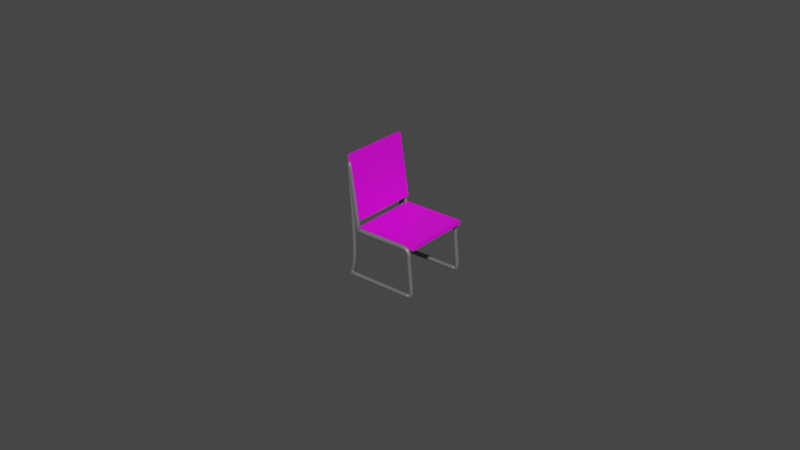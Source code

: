 # Source: Chair_-_No_Join.blend  (saved by Blender 2.92.15; exported with 4.5.12 LTS)
import bpy
from mathutils import Matrix  # noqa: F401  (used for matrix-valued properties, if any)

bpy.ops.wm.read_factory_settings(use_empty=True)
scene = bpy.context.scene
scene.name = 'Scene'

# ---- collections
col_collection = bpy.data.collections.new('Collection'); scene.collection.children.link(col_collection)

# ---- images (referenced by path relative to the original .blend; pixels are not part of the script)
import os
ASSET_DIR = os.environ.get("B2B_ASSET_DIR", "")  # directory of the original .blend (textures are referenced by path, not embedded)
HERE = os.path.dirname(os.path.abspath(__file__))  # packed textures are extracted next to this script under _unpacked/

def load_image(name, relpath, width, height, colorspace="sRGB"):
    """Load a texture the original file referenced (path relative to the .blend, or extracted next to this script)."""
    p = next((c for c in (os.path.join(HERE, relpath), os.path.join(ASSET_DIR, relpath)) if relpath and os.path.exists(c)), "")
    if p:
        img = bpy.data.images.load(p, check_existing=True)
        img.name = name
    else:  # same state as the original file: an image datablock whose file is absent (Cycles renders it pink)
        img = bpy.data.images.new(name, width, height)
        img.source = "FILE"
        img.filepath = "//" + (relpath or name)
    img.colorspace_settings.name = colorspace
    return img
img_grey_woven_fabric_jpg = load_image('grey-woven-fabric.jpg', 'grey-woven-fabric.jpg', 1024, 1024, 'sRGB')

# ---- materials (node trees are filled in below, after node groups)
mat_material_003 = bpy.data.materials.new('Material.003')
mat_material_003.use_transparent_shadow = False
mat_material_004 = bpy.data.materials.new('Material.004')
mat_material_004.use_transparent_shadow = False
mat_material_001 = bpy.data.materials.new('Material.001')
mat_material_001.use_transparent_shadow = False
mat_material_002 = bpy.data.materials.new('Material.002')
mat_material_002.use_transparent_shadow = False

# ---- material node trees
mat_material_003.use_nodes = True; mat_material_003.node_tree.nodes.clear()
_N = mat_material_003.node_tree.nodes; _L = mat_material_003.node_tree.links
n0 = _N.new('ShaderNodeBsdfPrincipled'); n0.name = 'Principled BSDF'; n0.location = (10, 300)
n0.distribution = 'GGX'
n0.subsurface_method = 'BURLEY'
n0.inputs[1].default_value = 0.5
n0.inputs[3].default_value = 1.45
n0.inputs[27].default_value = (0.0, 0.0, 0.0, 1.0)
n0.inputs[28].default_value = 1.0
n1 = _N.new('ShaderNodeOutputMaterial'); n1.name = 'Material Output'; n1.location = (300, 300)
n2 = _N.new('ShaderNodeRGB'); n2.name = 'RGB'; n2.location = (-180, 275)
n2.outputs[0].default_value = (0.2086, 0.2086, 0.2086, 1.0)
_L.new(n0.outputs[0], n1.inputs[0])
_L.new(n2.outputs[0], n0.inputs[0])
n1.is_active_output = True
mat_material_004.use_nodes = True; mat_material_004.node_tree.nodes.clear()
_N = mat_material_004.node_tree.nodes; _L = mat_material_004.node_tree.links
n0 = _N.new('ShaderNodeBsdfPrincipled'); n0.name = 'Principled BSDF'; n0.location = (10, 300)
n0.distribution = 'GGX'
n0.subsurface_method = 'BURLEY'
n0.inputs[0].default_value = (0.2086, 0.2086, 0.2086, 1.0)
n0.inputs[1].default_value = 0.5
n0.inputs[3].default_value = 1.45
n0.inputs[27].default_value = (0.0, 0.0, 0.0, 1.0)
n0.inputs[28].default_value = 1.0
n1 = _N.new('ShaderNodeOutputMaterial'); n1.name = 'Material Output'; n1.location = (300, 300)
_L.new(n0.outputs[0], n1.inputs[0])
n1.is_active_output = True
mat_material_001.use_nodes = True; mat_material_001.node_tree.nodes.clear()
_N = mat_material_001.node_tree.nodes; _L = mat_material_001.node_tree.links
n0 = _N.new('ShaderNodeBsdfPrincipled'); n0.name = 'Principled BSDF'; n0.location = (10, 300)
n0.distribution = 'GGX'
n0.subsurface_method = 'BURLEY'
n0.inputs[3].default_value = 1.45
n0.inputs[27].default_value = (0.0, 0.0, 0.0, 1.0)
n0.inputs[28].default_value = 1.0
n1 = _N.new('ShaderNodeOutputMaterial'); n1.name = 'Material Output'; n1.location = (300, 300)
n2 = _N.new('ShaderNodeTexImage'); n2.name = 'Image Texture'; n2.location = (-280, 275)
n2.image = img_grey_woven_fabric_jpg
_L.new(n0.outputs[0], n1.inputs[0])
_L.new(n2.outputs[0], n0.inputs[0])
n1.is_active_output = True
mat_material_002.use_nodes = True; mat_material_002.node_tree.nodes.clear()
_N = mat_material_002.node_tree.nodes; _L = mat_material_002.node_tree.links
n0 = _N.new('ShaderNodeBsdfPrincipled'); n0.name = 'Principled BSDF'; n0.location = (10, 300)
n0.distribution = 'GGX'
n0.subsurface_method = 'BURLEY'
n0.inputs[3].default_value = 1.45
n0.inputs[27].default_value = (0.0, 0.0, 0.0, 1.0)
n0.inputs[28].default_value = 1.0
n1 = _N.new('ShaderNodeOutputMaterial'); n1.name = 'Material Output'; n1.location = (300, 300)
n2 = _N.new('ShaderNodeTexImage'); n2.name = 'Image Texture'; n2.location = (-280, 275)
n2.image = img_grey_woven_fabric_jpg
_L.new(n0.outputs[0], n1.inputs[0])
_L.new(n2.outputs[0], n0.inputs[0])
n1.is_active_output = True

# ---- world
world_world = bpy.data.worlds.new('World'); scene.world = world_world
world_world.use_nodes = True; world_world.node_tree.nodes.clear()
_N = world_world.node_tree.nodes; _L = world_world.node_tree.links
n0 = _N.new('ShaderNodeOutputWorld'); n0.name = 'World Output'; n0.location = (300, 300)
n1 = _N.new('ShaderNodeBackground'); n1.name = 'Background'; n1.location = (10, 300)
n1.inputs[0].default_value = (0.05088, 0.05088, 0.05088, 1.0)
_L.new(n1.outputs[0], n0.inputs[0])
n0.is_active_output = True
world_world.color = (0.05088, 0.05088, 0.05088)
world_world.use_sun_shadow = False
world_world.sun_shadow_jitter_overblur = 0.0

# ---- meshes
me_cube_001 = bpy.data.meshes.new('Cube.001')
me_cube_001.from_pydata([(-1.0, -1.0, -1.0), (-1.0, -1.0, 1.0), (-1.0, 1.0, -1.0), (-1.0, 1.0, 1.0), (1.0, -1.0, -1.0), (1.0, -1.0, 1.0), (1.0, 1.0, -1.0), (1.0, 1.0, 1.0)], [], [(0, 1, 3, 2), (2, 3, 7, 6), (6, 7, 5, 4), (4, 5, 1, 0), (2, 6, 4, 0), (7, 3, 1, 5)])
_uv = me_cube_001.uv_layers.new(name='UVMap')
_uv.uv.foreach_set('vector', [0.375, 0.0, 0.625, 0.0, 0.625, 0.25, 0.375, 0.25, 0.375, 0.25, 0.625, 0.25, 0.625, 0.5, 0.375, 0.5, 0.375, 0.5, 0.625, 0.5, 0.625, 0.75, 0.375, 0.75, 0.375, 0.75, 0.625, 0.75, 0.625, 1.0, 0.375, 1.0, 0.125, 0.5, 0.375, 0.5, 0.375, 0.75, 0.125, 0.75, 0.625, 0.5, 0.875, 0.5, 0.875, 0.75, 0.625, 0.75])
me_cube_001.materials.append(mat_material_001)
me_cube_001.use_remesh_fix_poles = True
me_cube_001.use_remesh_preserve_attributes = False
me_cube_001.use_mirror_vertex_groups = False
me_cube_001.update()
me_cube_002 = bpy.data.meshes.new('Cube.002')
me_cube_002.from_pydata([(-1.0, -1.0, -1.0), (-1.0, -1.0, 1.0), (-1.0, 1.0, -1.0), (-1.0, 1.0, 1.0), (1.0, -1.0, -1.0), (1.0, -1.0, 1.0), (1.0, 1.0, -1.0), (1.0, 1.0, 1.0)], [], [(0, 1, 3, 2), (2, 3, 7, 6), (6, 7, 5, 4), (4, 5, 1, 0), (2, 6, 4, 0), (7, 3, 1, 5)])
_uv = me_cube_002.uv_layers.new(name='UVMap')
_uv.uv.foreach_set('vector', [0.375, 0.0, 0.625, 0.0, 0.625, 0.25, 0.375, 0.25, 0.375, 0.25, 0.625, 0.25, 0.625, 0.5, 0.375, 0.5, 0.375, 0.5, 0.625, 0.5, 0.625, 0.75, 0.375, 0.75, 0.375, 0.75, 0.625, 0.75, 0.625, 1.0, 0.375, 1.0, 0.125, 0.5, 0.375, 0.5, 0.375, 0.75, 0.125, 0.75, 0.625, 0.5, 0.875, 0.5, 0.875, 0.75, 0.625, 0.75])
me_cube_002.materials.append(mat_material_002)
me_cube_002.use_remesh_fix_poles = True
me_cube_002.use_remesh_preserve_attributes = False
me_cube_002.use_mirror_vertex_groups = False
me_cube_002.update()

# ---- curves / text
cu_beziercurve = bpy.data.curves.new('BezierCurve', 'CURVE')
cu_beziercurve.dimensions = '3D'
_sp = cu_beziercurve.splines.new('BEZIER'); _sp.bezier_points.add(5)
_sp.bezier_points.foreach_set('co', [-2.999, 0.21, -0.4451, -2.796, 0.8835, -1.77, -1.901, 1.061, -1.543, -1.983, 0.8292, -1.096, -2.139, 0.7444, -1.018, -2.759, 0.6199, -1.172])
_sp.bezier_points.foreach_set('handle_left', [-2.999, 0.2083, -0.4417, -2.701, 0.8139, -1.554, -2.008, 1.04, -1.57, -1.963, 0.8971, -1.23, -2.029, 0.7658, -0.9895, -2.721, 0.6274, -1.162])
_sp.bezier_points.foreach_set('handle_right', [-2.955, 0.3548, -0.7299, -2.692, 0.9042, -1.743, -1.849, 1.071, -1.53, -1.999, 0.7775, -0.994, -2.23, 0.7266, -1.042, -2.76, 0.6198, -1.172])
for _p, _l, _r in zip(_sp.bezier_points, ['ALIGNED', 'FREE', 'ALIGNED', 'ALIGNED', 'ALIGNED', 'ALIGNED'], ['ALIGNED', 'FREE', 'ALIGNED', 'ALIGNED', 'ALIGNED', 'ALIGNED']): _p.handle_left_type = _l; _p.handle_right_type = _r
_sp.order_u = 0
_sp.order_v = 0
_sp.use_cyclic_u = True
cu_beziercurve.materials.append(mat_material_003)
cu_beziercurve.use_path = True
cu_beziercurve.use_path_clamp = True
cu_beziercurve.bevel_profile.use_clip = True
cu_beziercurve.bevel_depth = 0.03
cu_beziercurve.fill_mode = 'FULL'
cu_beziercurve.use_fill_caps = True
cu_beziercurve.bevel_factor_start = 0.3
cu_beziercurve.bevel_factor_end = 0.3
cu_beziercurve_003 = bpy.data.curves.new('BezierCurve.003', 'CURVE')
cu_beziercurve_003.dimensions = '3D'
_sp = cu_beziercurve_003.splines.new('BEZIER'); _sp.bezier_points.add(5)
_sp.bezier_points.foreach_set('co', [-2.999, 0.21, -0.4451, -2.796, 0.8835, -1.77, -1.901, 1.061, -1.543, -1.983, 0.8292, -1.096, -2.139, 0.7444, -1.018, -2.759, 0.6199, -1.172])
_sp.bezier_points.foreach_set('handle_left', [-2.999, 0.2083, -0.4417, -2.701, 0.8139, -1.554, -2.008, 1.04, -1.57, -1.963, 0.8971, -1.23, -2.029, 0.7658, -0.9895, -2.721, 0.6274, -1.162])
_sp.bezier_points.foreach_set('handle_right', [-2.955, 0.3548, -0.7299, -2.692, 0.9042, -1.743, -1.849, 1.071, -1.53, -1.999, 0.7775, -0.994, -2.23, 0.7266, -1.042, -2.76, 0.6198, -1.172])
for _p, _l, _r in zip(_sp.bezier_points, ['ALIGNED', 'FREE', 'ALIGNED', 'ALIGNED', 'ALIGNED', 'ALIGNED'], ['ALIGNED', 'FREE', 'ALIGNED', 'ALIGNED', 'ALIGNED', 'ALIGNED']): _p.handle_left_type = _l; _p.handle_right_type = _r
_sp.order_u = 0
_sp.order_v = 0
_sp.use_cyclic_u = True
cu_beziercurve_003.materials.append(mat_material_004)
cu_beziercurve_003.use_path = True
cu_beziercurve_003.use_path_clamp = True
cu_beziercurve_003.bevel_profile.use_clip = True
cu_beziercurve_003.bevel_depth = 0.03
cu_beziercurve_003.fill_mode = 'FULL'
cu_beziercurve_003.use_fill_caps = True
cu_beziercurve_003.bevel_factor_start = 0.3
cu_beziercurve_003.bevel_factor_end = 0.3

# ---- objects
ob_beziercurve = bpy.data.objects.new('BezierCurve', cu_beziercurve)
ob_beziercurve_001 = bpy.data.objects.new('BezierCurve.001', cu_beziercurve_003)
ob_cube = bpy.data.objects.new('Cube', me_cube_001)
ob_cube_001 = bpy.data.objects.new('Cube.001', me_cube_002)

# ---- transforms, parenting, visibility, modifiers, constraints
ob_beziercurve.location = (30.16, -15.87, 19.99)
ob_beziercurve.rotation_euler = (-0.4704, 0.1352, -0.2811)
ob_beziercurve.scale = (12.45, 12.45, 12.45)
ob_beziercurve.lineart.crease_threshold = 0.0
ob_beziercurve_001.location = (30.16, -4.534, 19.99)
ob_beziercurve_001.rotation_euler = (-0.4704, 0.1352, -0.2811)
ob_beziercurve_001.scale = (12.45, 12.45, 12.45)
ob_beziercurve_001.lineart.crease_threshold = 0.0
ob_cube.location = (0.8708, 0.1306, 8.574)
ob_cube.scale = (5.236, 5.668, 0.3347)
ob_cube.lineart.crease_threshold = 0.0
ob_cube_001.location = (-5.273, 0.04641, 15.15)
ob_cube_001.rotation_euler = (-0.0, -1.725, -0.0)
ob_cube_001.scale = (5.236, 5.668, 0.3347)
ob_cube_001.lineart.crease_threshold = 0.0

# ---- collection membership
col_collection.objects.link(ob_beziercurve)
col_collection.objects.link(ob_beziercurve_001)
col_collection.objects.link(ob_cube)
col_collection.objects.link(ob_cube_001)

# ---- scene / render settings (as saved in the file)
scene.frame_start = 1; scene.frame_end = 250; scene.frame_set(4)
scene.render.engine = 'BLENDER_EEVEE_NEXT'
scene.cycles.use_denoising = False
scene.cycles.samples = 128
scene.cycles.sampling_pattern = 'TABULATED_SOBOL'
scene.cycles.use_adaptive_sampling = False
scene.cycles.use_light_tree = False
scene.view_settings.view_transform = 'Filmic'
bpy.context.view_layer.update()

# ---- added for rendering (the .blend has no active camera and no usable light): camera, sun
cam_auto = bpy.data.cameras.new('AutoCamera')
cam_auto.lens = 50.0
cam_auto.sensor_width = 36.0
cam_auto.clip_end = 1703.89
ob_auto_camera = bpy.data.objects.new('AutoCamera', cam_auto)
scene.collection.objects.link(ob_auto_camera)
ob_auto_camera.location = (96.3874, -116.962, 86.048)
ob_auto_camera.rotation_euler = (1.09748, -7.21219e-08, 0.694738)
scene.camera = ob_auto_camera
light_auto_sun = bpy.data.lights.new('AutoSun', 'SUN')
light_auto_sun.energy = 3.0
light_auto_sun.angle = 0.0523599
ob_auto_sun = bpy.data.objects.new('AutoSun', light_auto_sun)
scene.collection.objects.link(ob_auto_sun)
ob_auto_sun.rotation_euler = (0.872665, 0.174533, 0.523599)
bpy.context.view_layer.update()
